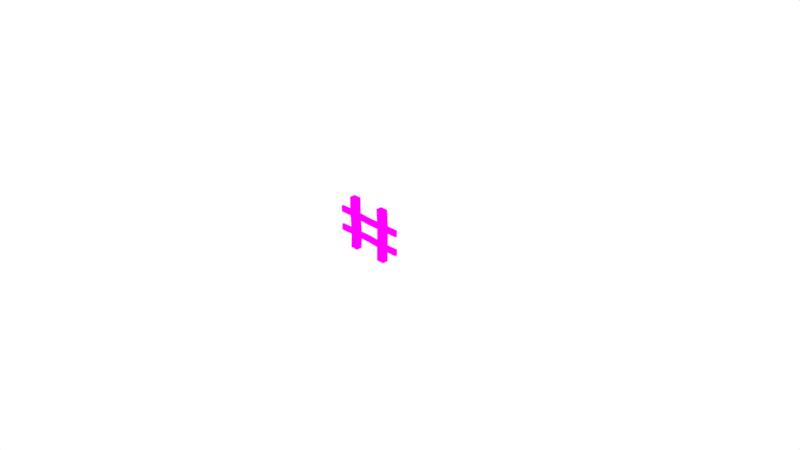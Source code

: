 # Source: Fence3.blend  (saved by Blender 2.78.0; exported with 4.5.12 LTS)
import bpy
from mathutils import Matrix  # noqa: F401  (used for matrix-valued properties, if any)

bpy.ops.wm.read_factory_settings(use_empty=True)
scene = bpy.context.scene
scene.name = 'Scene'

# ---- collections
col_collection_1 = bpy.data.collections.new('Collection 1'); scene.collection.children.link(col_collection_1)

# ---- images (referenced by path relative to the original .blend; pixels are not part of the script)
import os
ASSET_DIR = os.environ.get("B2B_ASSET_DIR", "")  # directory of the original .blend (textures are referenced by path, not embedded)
HERE = os.path.dirname(os.path.abspath(__file__))  # packed textures are extracted next to this script under _unpacked/

def load_image(name, relpath, width, height, colorspace="sRGB"):
    """Load a texture the original file referenced (path relative to the .blend, or extracted next to this script)."""
    p = next((c for c in (os.path.join(HERE, relpath), os.path.join(ASSET_DIR, relpath)) if relpath and os.path.exists(c)), "")
    if p:
        img = bpy.data.images.load(p, check_existing=True)
        img.name = name
    else:  # same state as the original file: an image datablock whose file is absent (Cycles renders it pink)
        img = bpy.data.images.new(name, width, height)
        img.source = "FILE"
        img.filepath = "//" + (relpath or name)
    img.colorspace_settings.name = colorspace
    return img
img_fence3_texture = load_image('Fence3_Texture', 'Fence3_Texture.png', 1024, 1024, 'sRGB')

# ---- materials (node trees are filled in below, after node groups)
mat_fence3_material = bpy.data.materials.new('Fence3_Material')
mat_fence3_material.alpha_threshold = 0.0
mat_fence3_material.roughness = 0.5

# ---- material node trees
mat_fence3_material.use_nodes = True; mat_fence3_material.node_tree.nodes.clear()
_N = mat_fence3_material.node_tree.nodes; _L = mat_fence3_material.node_tree.links
n0 = _N.new('ShaderNodeOutputMaterial'); n0.name = 'Material Output'; n0.location = (300, 300)
n1 = _N.new('ShaderNodeBsdfDiffuse'); n1.name = 'Diffuse BSDF'; n1.location = (10, 300)
n2 = _N.new('ShaderNodeTexImage'); n2.name = 'Image Texture'; n2.location = (-225, 301)
n2.width = 140
n2.image = img_fence3_texture
_L.new(n1.outputs[0], n0.inputs[0])
_L.new(n2.outputs[0], n1.inputs[0])
n0.is_active_output = True

# ---- world
world_world = bpy.data.worlds.new('World'); scene.world = world_world
world_world.color = (1.0, 1.0, 1.0)
world_world.use_sun_shadow = False
world_world.sun_shadow_jitter_overblur = 0.0
world_world.cycles.sampling_method = 'MANUAL'

# ---- cameras
cam_camera = bpy.data.cameras.new('Camera')
cam_camera.clip_end = 100.0
cam_camera.lens = 35.0
cam_camera.sensor_width = 32.0
cam_camera.sensor_height = 18.0
cam_camera.ortho_scale = 7.314
cam_camera.dof.focus_distance = 0.0

# ---- lights
light_lamp = bpy.data.lights.new('Lamp', 'POINT')
light_lamp.transmission_factor = 0.0
light_lamp.cutoff_distance = 30.0
light_lamp.energy = 100.0
light_lamp.shadow_buffer_clip_start = 1.001
light_lamp.shadow_soft_size = 0.1
light_lamp.shadow_maximum_resolution = 0.006
light_lamp.use_absolute_resolution = True

# ---- meshes
me_cube_002 = bpy.data.meshes.new('Cube.002')
me_cube_002.from_pydata([(-0.305, -0.04115, -0.003757), (-0.305, -0.04115, 0.7189), (-0.305, 0.03969, -0.003757), (-0.305, 0.03969, 0.7189), (-0.1932, -0.04115, -0.003757), (-0.1932, -0.04115, 0.7189), (-0.1932, 0.03969, -0.003757), (-0.1932, 0.03969, 0.7189), (0.195, -0.04115, -0.003757), (0.195, -0.04115, 0.7189), (0.195, 0.03969, -0.003757), (0.195, 0.03969, 0.7189), (0.3068, -0.04115, -0.003757), (0.3068, -0.04115, 0.7189), (0.3068, 0.03969, -0.003757), (0.3068, 0.03969, 0.7189), (0.5098, 0.01399, 0.4319), (-0.5095, 0.01399, 0.4319), (-0.5095, 0.01399, 0.5183), (0.5098, 0.01399, 0.5183), (-0.5095, -0.01544, 0.4319), (0.5098, -0.01544, 0.4319), (0.5098, -0.01544, 0.5183), (-0.5095, -0.01544, 0.5183), (0.5098, 0.01399, 0.1683), (-0.5095, 0.01399, 0.1683), (-0.5095, 0.01399, 0.2546), (0.5098, 0.01399, 0.2546), (-0.5095, -0.01544, 0.1683), (0.5098, -0.01544, 0.1683), (0.5098, -0.01544, 0.2546), (-0.5095, -0.01544, 0.2546), (-0.298, -0.04115, 0.3326), (-0.298, 0.03969, 0.3326), (-0.1861, 0.03969, 0.3326), (-0.1861, -0.04115, 0.3326), (-0.3072, -0.04115, 0.5008), (-0.3072, 0.03969, 0.5008), (-0.1953, 0.03969, 0.5008), (-0.1953, -0.04115, 0.5008), (-0.2944, 0.03969, 0.1644), (-0.1825, 0.03969, 0.1644), (-0.1825, -0.04115, 0.1644), (-0.2944, -0.04115, 0.1644), (0.2035, -0.04115, 0.334), (0.2035, 0.03969, 0.334), (0.3153, 0.03969, 0.334), (0.3153, -0.04115, 0.334), (0.2049, -0.04115, 0.5015), (0.2049, 0.03969, 0.5015), (0.3167, 0.03969, 0.5015), (0.3167, -0.04115, 0.5015), (0.1978, 0.03969, 0.1651), (0.3097, 0.03969, 0.1651), (0.3097, -0.04115, 0.1651), (0.1978, -0.04115, 0.1651), (0.0001694, 0.01399, 0.1782), (0.0001694, 0.01399, 0.2646), (0.0001694, -0.01544, 0.1782), (0.0001694, -0.01544, 0.2646), (0.0001694, 0.01399, 0.422), (0.0001694, 0.01399, 0.5084), (0.0001694, -0.01544, 0.422), (0.0001694, -0.01544, 0.5084), (-0.2532, 0.01399, 0.4354), (-0.2532, -0.01544, 0.5218), (-0.2532, 0.01399, 0.5218), (-0.2532, -0.01544, 0.4354), (0.255, 0.01399, 0.2483), (0.255, -0.01544, 0.1619), (0.255, 0.01399, 0.1619), (0.255, -0.01544, 0.2483), (-0.2353, 0.04592, 0.2112), (-0.2353, 0.05117, 0.2112), (-0.2438, 0.04592, 0.205), (-0.2438, 0.05117, 0.205), (-0.2406, 0.04592, 0.195), (-0.2406, 0.05117, 0.195), (-0.2301, 0.04592, 0.195), (-0.2301, 0.05117, 0.195), (-0.2268, 0.04592, 0.205), (-0.2268, 0.05117, 0.205), (-0.2353, 0.04592, 0.2047), (-0.2376, 0.04592, 0.203), (-0.2367, 0.04592, 0.2003), (-0.2339, 0.04592, 0.2003), (-0.233, 0.04592, 0.203), (-0.2353, 0.02828, 0.2047), (-0.2376, 0.02828, 0.203), (-0.2367, 0.02828, 0.2003), (-0.2339, 0.02828, 0.2003), (-0.233, 0.02828, 0.203), (-0.2507, 0.0471, 0.4818), (-0.2523, 0.05205, 0.481), (-0.2587, 0.04368, 0.4759), (-0.2603, 0.04862, 0.4751), (-0.2554, 0.04312, 0.4659), (-0.257, 0.04807, 0.4651), (-0.2454, 0.0462, 0.4656), (-0.2469, 0.05115, 0.4648), (-0.2425, 0.04866, 0.4754), (-0.244, 0.05361, 0.4746), (-0.2506, 0.04611, 0.4753), (-0.2527, 0.04519, 0.4737), (-0.2519, 0.04504, 0.471), (-0.2491, 0.04587, 0.471), (-0.2484, 0.04653, 0.4736), (-0.2454, 0.02946, 0.4779), (-0.2476, 0.02853, 0.4764), (-0.2467, 0.02838, 0.4737), (-0.244, 0.02921, 0.4736), (-0.2432, 0.02987, 0.4762), (0.2578, 0.04592, 0.2112), (0.2578, 0.05117, 0.2112), (0.2493, 0.04592, 0.205), (0.2493, 0.05117, 0.205), (0.2526, 0.04592, 0.195), (0.2526, 0.05117, 0.195), (0.2631, 0.04592, 0.195), (0.2631, 0.05117, 0.195), (0.2663, 0.04592, 0.205), (0.2663, 0.05117, 0.205), (0.2578, 0.04592, 0.2047), (0.2555, 0.04592, 0.203), (0.2564, 0.04592, 0.2003), (0.2592, 0.04592, 0.2003), (0.2601, 0.04592, 0.203), (0.2578, 0.02828, 0.2047), (0.2555, 0.02828, 0.203), (0.2564, 0.02828, 0.2003), (0.2592, 0.02828, 0.2003), (0.2601, 0.02828, 0.203), (0.2605, -0.04576, 0.2158), (0.2612, -0.05078, 0.2145), (0.2689, -0.043, 0.2101), (0.2696, -0.04802, 0.2088), (0.2657, -0.04099, 0.2003), (0.2664, -0.04602, 0.199), (0.2553, -0.04252, 0.1999), (0.256, -0.04754, 0.1986), (0.252, -0.04546, 0.2095), (0.2528, -0.05048, 0.2082), (0.2605, -0.04414, 0.2095), (0.2627, -0.0434, 0.2079), (0.2619, -0.04286, 0.2053), (0.2591, -0.04327, 0.2052), (0.2582, -0.04406, 0.2078), (0.2578, -0.02724, 0.2138), (0.2601, -0.02649, 0.2123), (0.2592, -0.02595, 0.2096), (0.2564, -0.02636, 0.2095), (0.2556, -0.02716, 0.2121), (-0.2841, -0.04641, 0.4719), (-0.2856, -0.05105, 0.47), (-0.2754, -0.04692, 0.4661), (-0.2769, -0.05156, 0.4642), (-0.2773, -0.04246, 0.4568), (-0.2789, -0.0471, 0.4549), (-0.2873, -0.03918, 0.4568), (-0.2889, -0.04382, 0.4549), (-0.2915, -0.04163, 0.4661), (-0.2931, -0.04627, 0.4642), (-0.2834, -0.04415, 0.4658), (-0.281, -0.04429, 0.4642), (-0.2816, -0.04309, 0.4617), (-0.2843, -0.04221, 0.4617), (-0.2854, -0.04286, 0.4642), (-0.2783, -0.02853, 0.4722), (-0.2759, -0.02867, 0.4706), (-0.2764, -0.02747, 0.4681), (-0.2791, -0.02659, 0.4681), (-0.2803, -0.02724, 0.4706)], [], [(36, 1, 3, 37), (37, 3, 7, 38), (38, 7, 5, 39), (39, 5, 1, 36), (2, 6, 4, 0), (7, 3, 1, 5), (48, 9, 11, 49), (49, 11, 15, 50), (50, 15, 13, 51), (51, 13, 9, 48), (10, 14, 12, 8), (15, 11, 9, 13), (22, 21, 16, 19), (30, 29, 24, 27), (31, 26, 25, 28), (23, 18, 17, 20), (66, 18, 23, 65), (60, 16, 21, 62), (67, 65, 23, 20), (60, 61, 19, 16), (57, 26, 31, 59), (70, 24, 29, 69), (58, 59, 31, 28), (70, 68, 27, 24), (42, 35, 32, 43), (41, 34, 35, 42), (40, 33, 34, 41), (43, 32, 33, 40), (35, 39, 36, 32), (34, 38, 39, 35), (33, 37, 38, 34), (32, 36, 37, 33), (0, 43, 40, 2), (2, 40, 41, 6), (6, 41, 42, 4), (4, 42, 43, 0), (54, 47, 44, 55), (53, 46, 47, 54), (52, 45, 46, 53), (55, 44, 45, 52), (47, 51, 48, 44), (46, 50, 51, 47), (45, 49, 50, 46), (44, 48, 49, 45), (8, 55, 52, 10), (10, 52, 53, 14), (14, 53, 54, 12), (12, 54, 55, 8), (25, 26, 57, 56), (69, 71, 59, 58), (25, 56, 58, 28), (68, 57, 59, 71), (64, 66, 61, 60), (21, 22, 63, 62), (64, 60, 62, 67), (19, 61, 63, 22), (17, 64, 67, 20), (17, 18, 66, 64), (62, 63, 65, 67), (61, 66, 65, 63), (27, 68, 71, 30), (29, 30, 71, 69), (56, 57, 68, 70), (56, 70, 69, 58), (72, 73, 75, 74), (74, 75, 77, 76), (76, 77, 79, 78), (75, 73, 81, 79, 77), (78, 79, 81, 80), (80, 81, 73, 72), (80, 72, 82, 86), (85, 86, 91, 90), (72, 74, 83, 82), (76, 78, 85, 84), (78, 80, 86, 85), (74, 76, 84, 83), (87, 88, 89, 90, 91), (83, 84, 89, 88), (86, 82, 87, 91), (84, 85, 90, 89), (82, 83, 88, 87), (92, 93, 95, 94), (94, 95, 97, 96), (96, 97, 99, 98), (95, 93, 101, 99, 97), (98, 99, 101, 100), (100, 101, 93, 92), (100, 92, 102, 106), (105, 106, 111, 110), (92, 94, 103, 102), (96, 98, 105, 104), (98, 100, 106, 105), (94, 96, 104, 103), (107, 108, 109, 110, 111), (103, 104, 109, 108), (106, 102, 107, 111), (104, 105, 110, 109), (102, 103, 108, 107), (112, 113, 115, 114), (114, 115, 117, 116), (116, 117, 119, 118), (115, 113, 121, 119, 117), (118, 119, 121, 120), (120, 121, 113, 112), (120, 112, 122, 126), (125, 126, 131, 130), (112, 114, 123, 122), (116, 118, 125, 124), (118, 120, 126, 125), (114, 116, 124, 123), (127, 128, 129, 130, 131), (123, 124, 129, 128), (126, 122, 127, 131), (124, 125, 130, 129), (122, 123, 128, 127), (132, 133, 135, 134), (134, 135, 137, 136), (136, 137, 139, 138), (135, 133, 141, 139, 137), (138, 139, 141, 140), (140, 141, 133, 132), (140, 132, 142, 146), (145, 146, 151, 150), (132, 134, 143, 142), (136, 138, 145, 144), (138, 140, 146, 145), (134, 136, 144, 143), (147, 148, 149, 150, 151), (143, 144, 149, 148), (146, 142, 147, 151), (144, 145, 150, 149), (142, 143, 148, 147), (152, 153, 155, 154), (154, 155, 157, 156), (156, 157, 159, 158), (155, 153, 161, 159, 157), (158, 159, 161, 160), (160, 161, 153, 152), (160, 152, 162, 166), (165, 166, 171, 170), (152, 154, 163, 162), (156, 158, 165, 164), (158, 160, 166, 165), (154, 156, 164, 163), (167, 168, 169, 170, 171), (163, 164, 169, 168), (166, 162, 167, 171), (164, 165, 170, 169), (162, 163, 168, 167)])
_uv = me_cube_002.uv_layers.new(name='UVMap')
_uv.uv.foreach_set('vector', [0.159, 0.6053, 0.159, 0.6769, 0.1323, 0.6769, 0.1323, 0.6053, 0.469, 0.5074, 0.468, 0.5795, 0.431, 0.5792, 0.432, 0.5072, 0.668, 0.1992, 0.668, 0.2711, 0.6413, 0.271, 0.6413, 0.1991, 0.432, 0.1061, 0.431, 0.03346, 0.4679, 0.03328, 0.4689, 0.1059, 0.1589, 0.7435, 0.1589, 0.7807, 0.1323, 0.7808, 0.1323, 0.7435, 0.4283, 0.6833, 0.4283, 0.646, 0.455, 0.646, 0.455, 0.6833, 0.7607, 0.1989, 0.7608, 0.2709, 0.7341, 0.2709, 0.734, 0.1989, 0.572, 0.5075, 0.5752, 0.5793, 0.5383, 0.5792, 0.535, 0.5074, 0.3566, 0.606, 0.3567, 0.677, 0.33, 0.6769, 0.3299, 0.6059, 0.535, 0.1057, 0.5383, 0.0333, 0.5752, 0.03328, 0.5719, 0.1057, 0.3566, 0.7436, 0.3566, 0.7808, 0.3299, 0.7808, 0.3299, 0.7436, 0.5617, 0.6459, 0.5617, 0.6831, 0.535, 0.6831, 0.535, 0.6459, 0.6413, 0.7748, 0.6413, 0.7464, 0.651, 0.7464, 0.651, 0.7748, 0.7268, 0.7464, 0.7268, 0.7748, 0.7171, 0.7748, 0.7171, 0.7464, 0.5447, 0.7781, 0.535, 0.7781, 0.535, 0.7497, 0.5447, 0.7497, 0.438, 0.7782, 0.4283, 0.7782, 0.4283, 0.7498, 0.438, 0.7498, 0.2313, 0.5241, 0.2313, 0.4389, 0.241, 0.4389, 0.241, 0.5241, 0.727, 0.5101, 0.7272, 0.6798, 0.7175, 0.6798, 0.7173, 0.5101, 0.2353, 0.287, 0.2639, 0.2871, 0.2623, 0.3723, 0.2338, 0.3721, 0.3299, 0.2031, 0.3582, 0.2029, 0.3622, 0.3725, 0.3339, 0.3727, 0.04275, 0.6086, 0.04275, 0.7782, 0.03303, 0.7782, 0.03303, 0.6086, 0.6415, 0.4254, 0.6414, 0.3406, 0.6511, 0.3405, 0.6512, 0.4254, 0.06155, 0.2029, 0.03303, 0.2027, 0.03771, 0.03328, 0.06623, 0.03354, 0.1652, 0.1181, 0.1369, 0.1184, 0.1341, 0.03359, 0.1624, 0.03328, 0.4283, 0.218, 0.4292, 0.162, 0.4661, 0.1619, 0.4652, 0.2178, 0.6679, 0.08925, 0.6679, 0.1444, 0.6412, 0.1443, 0.6412, 0.08914, 0.4652, 0.3963, 0.4662, 0.4519, 0.4292, 0.4516, 0.4283, 0.3961, 0.159, 0.4941, 0.159, 0.5496, 0.1323, 0.5496, 0.1323, 0.4941, 0.4292, 0.162, 0.432, 0.1061, 0.4689, 0.1059, 0.4661, 0.1619, 0.6679, 0.1444, 0.668, 0.1992, 0.6413, 0.1991, 0.6412, 0.1443, 0.4662, 0.4519, 0.469, 0.5074, 0.432, 0.5072, 0.4292, 0.4516, 0.159, 0.5496, 0.159, 0.6053, 0.1323, 0.6053, 0.1323, 0.5496, 0.159, 0.4393, 0.159, 0.4941, 0.1323, 0.4941, 0.1323, 0.4393, 0.469, 0.3408, 0.4652, 0.3963, 0.4283, 0.3961, 0.432, 0.3405, 0.668, 0.0334, 0.6679, 0.08925, 0.6412, 0.08914, 0.6413, 0.03328, 0.432, 0.274, 0.4283, 0.218, 0.4652, 0.2178, 0.4689, 0.2738, 0.5373, 0.2176, 0.5354, 0.1614, 0.5723, 0.1614, 0.5742, 0.2176, 0.3567, 0.495, 0.3566, 0.5509, 0.3299, 0.5508, 0.33, 0.4949, 0.5743, 0.3964, 0.5724, 0.4522, 0.5355, 0.4521, 0.5374, 0.3963, 0.7608, 0.08866, 0.7607, 0.1439, 0.734, 0.1439, 0.7341, 0.08867, 0.5354, 0.1614, 0.535, 0.1057, 0.5719, 0.1057, 0.5723, 0.1614, 0.3566, 0.5509, 0.3566, 0.606, 0.3299, 0.6059, 0.3299, 0.5508, 0.5724, 0.4522, 0.572, 0.5075, 0.535, 0.5074, 0.5355, 0.4521, 0.7607, 0.1439, 0.7607, 0.1989, 0.734, 0.1989, 0.734, 0.1439, 0.7608, 0.03328, 0.7608, 0.08866, 0.7341, 0.08867, 0.7341, 0.03329, 0.5752, 0.3406, 0.5743, 0.3964, 0.5374, 0.3963, 0.5383, 0.3405, 0.3567, 0.4394, 0.3567, 0.495, 0.33, 0.4949, 0.33, 0.4392, 0.5383, 0.2738, 0.5373, 0.2176, 0.5742, 0.2176, 0.5752, 0.2738, 0.1652, 0.3725, 0.1369, 0.3728, 0.1323, 0.2032, 0.1606, 0.2029, 0.06623, 0.2877, 0.03771, 0.2874, 0.03303, 0.2027, 0.06155, 0.2029, 0.6415, 0.6798, 0.6413, 0.5101, 0.651, 0.5101, 0.6512, 0.6798, 0.04275, 0.5238, 0.04275, 0.6086, 0.03303, 0.6086, 0.03303, 0.5238, 0.3339, 0.1187, 0.3622, 0.1185, 0.3582, 0.2029, 0.3299, 0.2031, 0.2353, 0.03328, 0.2639, 0.03343, 0.2598, 0.2028, 0.2313, 0.2027, 0.7272, 0.4258, 0.727, 0.5101, 0.7173, 0.5101, 0.7175, 0.4258, 0.2313, 0.7781, 0.2313, 0.6085, 0.241, 0.6085, 0.241, 0.7781, 0.7271, 0.3405, 0.7272, 0.4258, 0.7175, 0.4258, 0.7174, 0.3405, 0.3324, 0.03348, 0.3607, 0.03328, 0.3622, 0.1185, 0.3339, 0.1187, 0.2313, 0.2027, 0.2598, 0.2028, 0.2639, 0.2871, 0.2353, 0.287, 0.2313, 0.6085, 0.2313, 0.5241, 0.241, 0.5241, 0.241, 0.6085, 0.04275, 0.439, 0.04275, 0.5238, 0.03303, 0.5238, 0.03303, 0.439, 0.06342, 0.3724, 0.0349, 0.3721, 0.03771, 0.2874, 0.06623, 0.2877, 0.1606, 0.2029, 0.1323, 0.2032, 0.1369, 0.1184, 0.1652, 0.1181, 0.6413, 0.5101, 0.6415, 0.4254, 0.6512, 0.4254, 0.651, 0.5101, 0.535, 0.8475, 0.5368, 0.8475, 0.5368, 0.8503, 0.535, 0.8503, 0.9333, 0.344, 0.9316, 0.344, 0.9316, 0.3405, 0.9333, 0.3405, 0.8663, 0.4184, 0.8646, 0.4184, 0.8646, 0.4149, 0.8663, 0.4149, 0.7932, 0.4878, 0.7953, 0.485, 0.7986, 0.4861, 0.7986, 0.4895, 0.7953, 0.4906, 0.9316, 0.8186, 0.9333, 0.8186, 0.9333, 0.822, 0.9316, 0.822, 0.535, 0.8446, 0.5368, 0.8446, 0.5368, 0.8475, 0.535, 0.8475, 0.7986, 0.3416, 0.7986, 0.3451, 0.7968, 0.3438, 0.7968, 0.3429, 0.8646, 0.485, 0.8656, 0.485, 0.8656, 0.4909, 0.8646, 0.4909, 0.7986, 0.3451, 0.7953, 0.3462, 0.7959, 0.3441, 0.7968, 0.3438, 0.7932, 0.3434, 0.7953, 0.3405, 0.7959, 0.3426, 0.7954, 0.3434, 0.7953, 0.3405, 0.7986, 0.3416, 0.7968, 0.3429, 0.7959, 0.3426, 0.7953, 0.3462, 0.7932, 0.3434, 0.7954, 0.3434, 0.7959, 0.3441, 0.865, 0.9645, 0.8641, 0.9648, 0.8635, 0.964, 0.8641, 0.9633, 0.865, 0.9636, 0.865, 0.8967, 0.864, 0.8967, 0.864, 0.8908, 0.865, 0.8908, 0.1338, 0.8532, 0.133, 0.8532, 0.133, 0.8473, 0.1338, 0.8473, 0.8654, 0.6353, 0.8645, 0.6353, 0.8645, 0.6294, 0.8654, 0.6294, 0.133, 0.8532, 0.1323, 0.8532, 0.1323, 0.8473, 0.133, 0.8473, 0.7188, 0.8442, 0.7171, 0.8442, 0.7174, 0.8414, 0.7191, 0.8414, 0.934, 0.4184, 0.9324, 0.4183, 0.9324, 0.4149, 0.934, 0.415, 0.8995, 0.1103, 0.8978, 0.1103, 0.8978, 0.1068, 0.8995, 0.1068, 0.8317, 0.11, 0.8287, 0.1108, 0.8268, 0.1079, 0.8287, 0.1052, 0.8317, 0.1065, 0.9327, 0.8943, 0.931, 0.8943, 0.931, 0.8908, 0.9327, 0.8909, 0.7191, 0.847, 0.7174, 0.847, 0.7171, 0.8442, 0.7188, 0.8442, 0.798, 0.8198, 0.798, 0.8232, 0.7963, 0.8219, 0.7963, 0.821, 0.6413, 0.9136, 0.6422, 0.9136, 0.6422, 0.9193, 0.6413, 0.9193, 0.798, 0.8232, 0.7948, 0.8242, 0.7954, 0.8222, 0.7963, 0.8219, 0.7928, 0.8213, 0.7948, 0.8186, 0.7954, 0.8207, 0.7949, 0.8214, 0.7948, 0.8186, 0.798, 0.8198, 0.7963, 0.821, 0.7954, 0.8207, 0.7948, 0.8242, 0.7928, 0.8213, 0.7949, 0.8214, 0.7954, 0.8222, 0.9656, 0.03328, 0.9664, 0.03356, 0.9664, 0.0345, 0.9656, 0.03481, 0.9651, 0.03405, 0.2313, 0.917, 0.2322, 0.9169, 0.2322, 0.9225, 0.2313, 0.9225, 0.03454, 0.8506, 0.03379, 0.8507, 0.03379, 0.8449, 0.03454, 0.8448, 0.8981, 0.03328, 0.899, 0.03329, 0.899, 0.03906, 0.8981, 0.03905, 0.03379, 0.8507, 0.03303, 0.8506, 0.03303, 0.8448, 0.03379, 0.8449, 0.2313, 0.8475, 0.233, 0.8475, 0.233, 0.8503, 0.2313, 0.8503, 0.9333, 0.4884, 0.9316, 0.4884, 0.9316, 0.485, 0.9333, 0.485, 0.8645, 0.5593, 0.8663, 0.5593, 0.8663, 0.5628, 0.8645, 0.5628, 0.7953, 0.4128, 0.7985, 0.4139, 0.7985, 0.4174, 0.7953, 0.4184, 0.7932, 0.4156, 0.9314, 0.6294, 0.9332, 0.6294, 0.9332, 0.6329, 0.9314, 0.6329, 0.2313, 0.8447, 0.233, 0.8447, 0.233, 0.8475, 0.2313, 0.8475, 0.7982, 0.7509, 0.7949, 0.752, 0.7955, 0.7499, 0.7964, 0.7497, 0.8656, 0.3464, 0.8646, 0.3464, 0.8646, 0.3405, 0.8656, 0.3405, 0.7949, 0.752, 0.7928, 0.7492, 0.795, 0.7492, 0.7955, 0.7499, 0.7949, 0.7464, 0.7982, 0.7474, 0.7964, 0.7487, 0.7955, 0.7484, 0.7982, 0.7474, 0.7982, 0.7509, 0.7964, 0.7497, 0.7964, 0.7487, 0.7928, 0.7492, 0.7949, 0.7464, 0.7955, 0.7484, 0.795, 0.7492, 0.9636, 0.2505, 0.9627, 0.2508, 0.9622, 0.25, 0.9627, 0.2492, 0.9636, 0.2495, 0.7937, 0.8966, 0.7928, 0.8966, 0.7928, 0.8908, 0.7937, 0.8908, 0.4298, 0.8507, 0.429, 0.8507, 0.429, 0.8448, 0.4298, 0.8448, 0.8651, 0.752, 0.8642, 0.752, 0.8642, 0.7461, 0.8651, 0.7461, 0.429, 0.8507, 0.4283, 0.8507, 0.4283, 0.8448, 0.429, 0.8448, 0.643, 0.8443, 0.6413, 0.8443, 0.6418, 0.8414, 0.6435, 0.8414, 0.134, 0.9233, 0.1323, 0.9232, 0.1323, 0.9198, 0.134, 0.9198, 0.9329, 0.7496, 0.9312, 0.7497, 0.9312, 0.7462, 0.9329, 0.7461, 0.7952, 0.635, 0.7932, 0.6323, 0.7952, 0.6294, 0.7984, 0.6304, 0.7984, 0.6339, 0.3316, 0.9233, 0.3299, 0.9233, 0.3299, 0.9198, 0.3316, 0.9198, 0.6435, 0.847, 0.6418, 0.847, 0.6413, 0.8443, 0.643, 0.8443, 0.7985, 0.5583, 0.7985, 0.5618, 0.7968, 0.5605, 0.7968, 0.5596, 0.8961, 0.2551, 0.8952, 0.2551, 0.8952, 0.2493, 0.8961, 0.2492, 0.7985, 0.5618, 0.7952, 0.5628, 0.7959, 0.5608, 0.7968, 0.5605, 0.7932, 0.56, 0.7952, 0.5572, 0.7959, 0.5593, 0.7954, 0.56, 0.7952, 0.5572, 0.7985, 0.5583, 0.7968, 0.5596, 0.7959, 0.5593, 0.7952, 0.5628, 0.7932, 0.56, 0.7954, 0.56, 0.7959, 0.5608, 0.9662, 0.1781, 0.9653, 0.1784, 0.9648, 0.1776, 0.9653, 0.1769, 0.9662, 0.1772, 0.8978, 0.1769, 0.8987, 0.1769, 0.8987, 0.1827, 0.8978, 0.1827, 0.3299, 0.8475, 0.3306, 0.8474, 0.3306, 0.8531, 0.3299, 0.8532, 0.7171, 0.9136, 0.718, 0.9136, 0.718, 0.9194, 0.7171, 0.9194, 0.3306, 0.8474, 0.3314, 0.8475, 0.3314, 0.8532, 0.3306, 0.8531, 0.8284, 0.2521, 0.8268, 0.2521, 0.8275, 0.2492, 0.8292, 0.2493, 0.9323, 0.5593, 0.934, 0.5593, 0.934, 0.5628, 0.9323, 0.5628, 0.7945, 0.9667, 0.7928, 0.9667, 0.7928, 0.9632, 0.7945, 0.9632, 0.8287, 0.1827, 0.8268, 0.1798, 0.8287, 0.1774, 0.8318, 0.1788, 0.8318, 0.1821, 0.931, 0.9611, 0.9326, 0.9609, 0.9326, 0.9643, 0.931, 0.9645, 0.8292, 0.2549, 0.8275, 0.2549, 0.8268, 0.2521, 0.8284, 0.2521, 0.831, 0.03867, 0.8278, 0.03867, 0.829, 0.03691, 0.8299, 0.03691, 0.4292, 0.9229, 0.4283, 0.9228, 0.4283, 0.9172, 0.4292, 0.9173, 0.8278, 0.03867, 0.8268, 0.03534, 0.8287, 0.03601, 0.829, 0.03691, 0.8294, 0.03328, 0.832, 0.03534, 0.8301, 0.03601, 0.8294, 0.03546, 0.832, 0.03534, 0.831, 0.03867, 0.8299, 0.03691, 0.8301, 0.03601, 0.8268, 0.03534, 0.8294, 0.03328, 0.8294, 0.03546, 0.8287, 0.03601, 0.9658, 0.1082, 0.9656, 0.1073, 0.9663, 0.1068, 0.967, 0.1073, 0.9667, 0.1082, 0.536, 0.9226, 0.535, 0.9226, 0.535, 0.9169, 0.536, 0.9169, 0.8655, 0.8241, 0.8648, 0.8243, 0.8648, 0.8188, 0.8655, 0.8186, 0.03396, 0.9228, 0.03303, 0.9228, 0.03303, 0.9172, 0.03396, 0.9172, 0.8648, 0.8243, 0.864, 0.8241, 0.864, 0.8186, 0.8648, 0.8188])
me_cube_002.materials.append(mat_fence3_material)
me_cube_002.use_remesh_preserve_volume = False
me_cube_002.use_remesh_preserve_attributes = False
me_cube_002.use_mirror_vertex_groups = False
me_cube_002.update()

# ---- objects
ob_fence3 = bpy.data.objects.new('Fence3', me_cube_002)
ob_lamp = bpy.data.objects.new('Lamp', light_lamp)
ob_camera = bpy.data.objects.new('Camera', cam_camera)

# ---- transforms, parenting, visibility, modifiers, constraints
ob_fence3.location = (0.0, 0.0, 0.0)
ob_fence3.lock_rotations_4d = False
ob_fence3.empty_display_type = 'ARROWS'
ob_fence3.lineart.crease_threshold = 0.0
ob_lamp.location = (6.5, 3.247, 3.362)
ob_lamp.rotation_euler = (0.6503, 0.05522, 1.866)
ob_lamp.lock_rotations_4d = False
ob_lamp.empty_display_type = 'ARROWS'
ob_lamp.color = (0.0, 0.0, 0.0, 0.0)
ob_lamp.lineart.crease_threshold = 0.0
ob_camera.location = (7.481, -6.508, 5.344)
ob_camera.rotation_euler = (1.109, 0.0, 0.8149)
ob_camera.lock_rotations_4d = False
ob_camera.empty_display_type = 'ARROWS'
ob_camera.color = (0.0, 0.0, 0.0, 0.0)
ob_camera.display_type = 'WIRE'
ob_camera.lineart.crease_threshold = 0.0

# ---- collection membership
col_collection_1.objects.link(ob_fence3)
col_collection_1.objects.link(ob_lamp)
col_collection_1.objects.link(ob_camera)

# ---- scene / render settings (as saved in the file)
scene.camera = ob_camera
scene.frame_start = 1; scene.frame_end = 250; scene.frame_set(1)
scene.render.engine = 'CYCLES'
scene.render.resolution_percentage = 50
scene.render.dither_intensity = 0.0
scene.cycles.use_denoising = False
scene.cycles.samples = 128
scene.cycles.sampling_pattern = 'TABULATED_SOBOL'
scene.cycles.light_sampling_threshold = 0.0
scene.cycles.use_adaptive_sampling = False
scene.cycles.use_light_tree = False
scene.cycles.blur_glossy = 0.0
scene.cycles.sample_clamp_indirect = 0.0
scene.cycles.bake_type = 'ENVIRONMENT'
scene.view_settings.view_transform = 'Standard'
bpy.context.view_layer.update()
